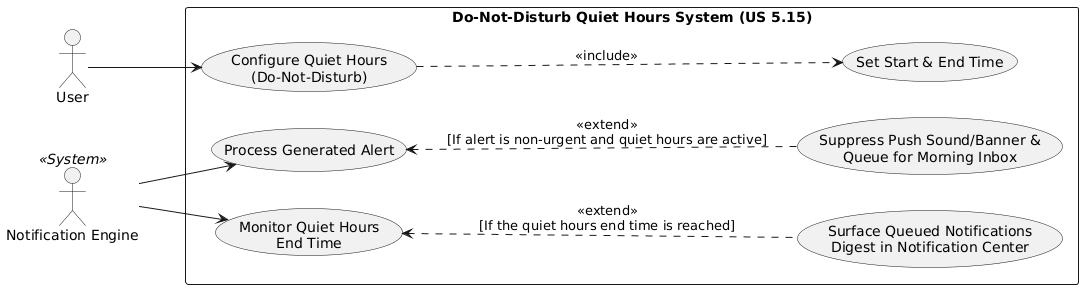

The diagram above was rendered by PlantUML. Its source (embedded in the PNG):
@startuml
left to right direction

actor "User" as U
actor "Notification Engine" as S <<System>>

rectangle "Do-Not-Disturb Quiet Hours System (US 5.15)" {
  usecase "Configure Quiet Hours\n(Do-Not-Disturb)" as UC1
  usecase "Set Start & End Time" as UC2
  usecase "Process Generated Alert" as UC3
  usecase "Suppress Push Sound/Banner &\nQueue for Morning Inbox" as UC4
  usecase "Monitor Quiet Hours\nEnd Time" as UC5
  usecase "Surface Queued Notifications\nDigest in Notification Center" as UC6
}

U --> UC1
UC1 ..> UC2 : <<include>>

S --> UC3
UC3 <.. UC4 : <<extend>>\n[If alert is non-urgent and quiet hours are active]

S --> UC5
UC5 <.. UC6 : <<extend>>\n[If the quiet hours end time is reached]
@enduml